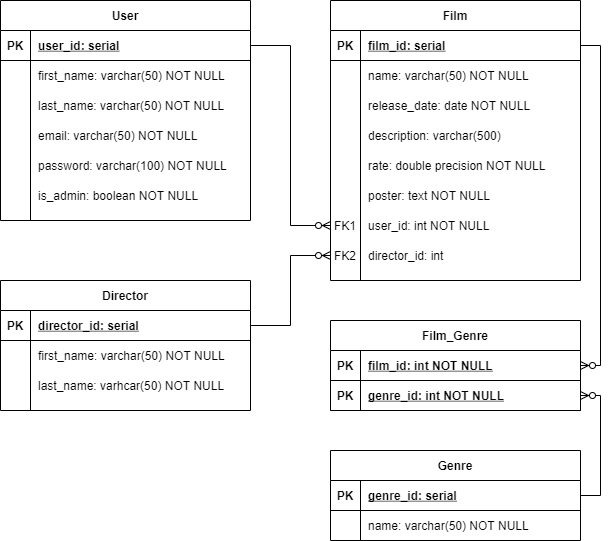

The diagram above was exported from draw.io. Its source (the exported page's mxGraphModel, read from the mxfile embedded in the PNG):
<mxGraphModel dx="1422" dy="795" grid="1" gridSize="10" guides="1" tooltips="1" connect="1" arrows="1" fold="1" page="1" pageScale="1" pageWidth="850" pageHeight="1100" math="0" shadow="0" extFonts="Permanent Marker^https://fonts.googleapis.com/css?family=Permanent+Marker">
  <root>
    <mxCell id="0" />
    <mxCell id="1" parent="0" />
    <mxCell id="C-vyLk0tnHw3VtMMgP7b-2" value="Film" style="shape=table;startSize=30;container=1;collapsible=1;childLayout=tableLayout;fixedRows=1;rowLines=0;fontStyle=1;align=center;resizeLast=1;" parent="1" vertex="1">
      <mxGeometry x="450" y="120" width="250" height="280" as="geometry" />
    </mxCell>
    <mxCell id="C-vyLk0tnHw3VtMMgP7b-3" value="" style="shape=partialRectangle;collapsible=0;dropTarget=0;pointerEvents=0;fillColor=none;points=[[0,0.5],[1,0.5]];portConstraint=eastwest;top=0;left=0;right=0;bottom=1;" parent="C-vyLk0tnHw3VtMMgP7b-2" vertex="1">
      <mxGeometry y="30" width="250" height="30" as="geometry" />
    </mxCell>
    <mxCell id="C-vyLk0tnHw3VtMMgP7b-4" value="PK" style="shape=partialRectangle;overflow=hidden;connectable=0;fillColor=none;top=0;left=0;bottom=0;right=0;fontStyle=1;" parent="C-vyLk0tnHw3VtMMgP7b-3" vertex="1">
      <mxGeometry width="30" height="30" as="geometry" />
    </mxCell>
    <mxCell id="C-vyLk0tnHw3VtMMgP7b-5" value="film_id: serial" style="shape=partialRectangle;overflow=hidden;connectable=0;fillColor=none;top=0;left=0;bottom=0;right=0;align=left;spacingLeft=6;fontStyle=5;" parent="C-vyLk0tnHw3VtMMgP7b-3" vertex="1">
      <mxGeometry x="30" width="220" height="30" as="geometry" />
    </mxCell>
    <mxCell id="C-vyLk0tnHw3VtMMgP7b-6" value="" style="shape=partialRectangle;collapsible=0;dropTarget=0;pointerEvents=0;fillColor=none;points=[[0,0.5],[1,0.5]];portConstraint=eastwest;top=0;left=0;right=0;bottom=0;" parent="C-vyLk0tnHw3VtMMgP7b-2" vertex="1">
      <mxGeometry y="60" width="250" height="30" as="geometry" />
    </mxCell>
    <mxCell id="C-vyLk0tnHw3VtMMgP7b-7" value="" style="shape=partialRectangle;overflow=hidden;connectable=0;fillColor=none;top=0;left=0;bottom=0;right=0;" parent="C-vyLk0tnHw3VtMMgP7b-6" vertex="1">
      <mxGeometry width="30" height="30" as="geometry" />
    </mxCell>
    <mxCell id="C-vyLk0tnHw3VtMMgP7b-8" value="name: varchar(50) NOT NULL" style="shape=partialRectangle;overflow=hidden;connectable=0;fillColor=none;top=0;left=0;bottom=0;right=0;align=left;spacingLeft=6;" parent="C-vyLk0tnHw3VtMMgP7b-6" vertex="1">
      <mxGeometry x="30" width="220" height="30" as="geometry" />
    </mxCell>
    <mxCell id="C-vyLk0tnHw3VtMMgP7b-9" value="" style="shape=partialRectangle;collapsible=0;dropTarget=0;pointerEvents=0;fillColor=none;points=[[0,0.5],[1,0.5]];portConstraint=eastwest;top=0;left=0;right=0;bottom=0;" parent="C-vyLk0tnHw3VtMMgP7b-2" vertex="1">
      <mxGeometry y="90" width="250" height="30" as="geometry" />
    </mxCell>
    <mxCell id="C-vyLk0tnHw3VtMMgP7b-10" value="" style="shape=partialRectangle;overflow=hidden;connectable=0;fillColor=none;top=0;left=0;bottom=0;right=0;" parent="C-vyLk0tnHw3VtMMgP7b-9" vertex="1">
      <mxGeometry width="30" height="30" as="geometry" />
    </mxCell>
    <mxCell id="C-vyLk0tnHw3VtMMgP7b-11" value="release_date: date NOT NULL" style="shape=partialRectangle;overflow=hidden;connectable=0;fillColor=none;top=0;left=0;bottom=0;right=0;align=left;spacingLeft=6;" parent="C-vyLk0tnHw3VtMMgP7b-9" vertex="1">
      <mxGeometry x="30" width="220" height="30" as="geometry" />
    </mxCell>
    <mxCell id="eqC60UUaxNx9993Z1tSW-13" value="" style="shape=partialRectangle;collapsible=0;dropTarget=0;pointerEvents=0;fillColor=none;points=[[0,0.5],[1,0.5]];portConstraint=eastwest;top=0;left=0;right=0;bottom=0;" parent="C-vyLk0tnHw3VtMMgP7b-2" vertex="1">
      <mxGeometry y="120" width="250" height="30" as="geometry" />
    </mxCell>
    <mxCell id="eqC60UUaxNx9993Z1tSW-14" value="" style="shape=partialRectangle;overflow=hidden;connectable=0;fillColor=none;top=0;left=0;bottom=0;right=0;" parent="eqC60UUaxNx9993Z1tSW-13" vertex="1">
      <mxGeometry width="30" height="30" as="geometry" />
    </mxCell>
    <mxCell id="eqC60UUaxNx9993Z1tSW-15" value="description: varchar(500) " style="shape=partialRectangle;overflow=hidden;connectable=0;fillColor=none;top=0;left=0;bottom=0;right=0;align=left;spacingLeft=6;" parent="eqC60UUaxNx9993Z1tSW-13" vertex="1">
      <mxGeometry x="30" width="220" height="30" as="geometry" />
    </mxCell>
    <mxCell id="eqC60UUaxNx9993Z1tSW-16" value="" style="shape=partialRectangle;collapsible=0;dropTarget=0;pointerEvents=0;fillColor=none;points=[[0,0.5],[1,0.5]];portConstraint=eastwest;top=0;left=0;right=0;bottom=0;" parent="C-vyLk0tnHw3VtMMgP7b-2" vertex="1">
      <mxGeometry y="150" width="250" height="30" as="geometry" />
    </mxCell>
    <mxCell id="eqC60UUaxNx9993Z1tSW-17" value="" style="shape=partialRectangle;overflow=hidden;connectable=0;fillColor=none;top=0;left=0;bottom=0;right=0;" parent="eqC60UUaxNx9993Z1tSW-16" vertex="1">
      <mxGeometry width="30" height="30" as="geometry" />
    </mxCell>
    <mxCell id="eqC60UUaxNx9993Z1tSW-18" value="rate: double precision NOT NULL" style="shape=partialRectangle;overflow=hidden;connectable=0;fillColor=none;top=0;left=0;bottom=0;right=0;align=left;spacingLeft=6;" parent="eqC60UUaxNx9993Z1tSW-16" vertex="1">
      <mxGeometry x="30" width="220" height="30" as="geometry" />
    </mxCell>
    <mxCell id="eqC60UUaxNx9993Z1tSW-19" value="" style="shape=partialRectangle;collapsible=0;dropTarget=0;pointerEvents=0;fillColor=none;points=[[0,0.5],[1,0.5]];portConstraint=eastwest;top=0;left=0;right=0;bottom=0;" parent="C-vyLk0tnHw3VtMMgP7b-2" vertex="1">
      <mxGeometry y="180" width="250" height="30" as="geometry" />
    </mxCell>
    <mxCell id="eqC60UUaxNx9993Z1tSW-20" value="" style="shape=partialRectangle;overflow=hidden;connectable=0;fillColor=none;top=0;left=0;bottom=0;right=0;" parent="eqC60UUaxNx9993Z1tSW-19" vertex="1">
      <mxGeometry width="30" height="30" as="geometry" />
    </mxCell>
    <mxCell id="eqC60UUaxNx9993Z1tSW-21" value="poster: text NOT NULL" style="shape=partialRectangle;overflow=hidden;connectable=0;fillColor=none;top=0;left=0;bottom=0;right=0;align=left;spacingLeft=6;" parent="eqC60UUaxNx9993Z1tSW-19" vertex="1">
      <mxGeometry x="30" width="220" height="30" as="geometry" />
    </mxCell>
    <mxCell id="eqC60UUaxNx9993Z1tSW-22" value="" style="shape=partialRectangle;collapsible=0;dropTarget=0;pointerEvents=0;fillColor=none;points=[[0,0.5],[1,0.5]];portConstraint=eastwest;top=0;left=0;right=0;bottom=0;" parent="C-vyLk0tnHw3VtMMgP7b-2" vertex="1">
      <mxGeometry y="210" width="250" height="30" as="geometry" />
    </mxCell>
    <mxCell id="eqC60UUaxNx9993Z1tSW-23" value="FK1" style="shape=partialRectangle;overflow=hidden;connectable=0;fillColor=none;top=0;left=0;bottom=0;right=0;" parent="eqC60UUaxNx9993Z1tSW-22" vertex="1">
      <mxGeometry width="30" height="30" as="geometry" />
    </mxCell>
    <mxCell id="eqC60UUaxNx9993Z1tSW-24" value="user_id: int NOT NULL" style="shape=partialRectangle;overflow=hidden;connectable=0;fillColor=none;top=0;left=0;bottom=0;right=0;align=left;spacingLeft=6;" parent="eqC60UUaxNx9993Z1tSW-22" vertex="1">
      <mxGeometry x="30" width="220" height="30" as="geometry" />
    </mxCell>
    <mxCell id="eqC60UUaxNx9993Z1tSW-26" value="" style="shape=partialRectangle;collapsible=0;dropTarget=0;pointerEvents=0;fillColor=none;points=[[0,0.5],[1,0.5]];portConstraint=eastwest;top=0;left=0;right=0;bottom=0;" parent="C-vyLk0tnHw3VtMMgP7b-2" vertex="1">
      <mxGeometry y="240" width="250" height="30" as="geometry" />
    </mxCell>
    <mxCell id="eqC60UUaxNx9993Z1tSW-27" value="FK2" style="shape=partialRectangle;overflow=hidden;connectable=0;fillColor=none;top=0;left=0;bottom=0;right=0;" parent="eqC60UUaxNx9993Z1tSW-26" vertex="1">
      <mxGeometry width="30" height="30" as="geometry" />
    </mxCell>
    <mxCell id="eqC60UUaxNx9993Z1tSW-28" value="director_id: int" style="shape=partialRectangle;overflow=hidden;connectable=0;fillColor=none;top=0;left=0;bottom=0;right=0;align=left;spacingLeft=6;" parent="eqC60UUaxNx9993Z1tSW-26" vertex="1">
      <mxGeometry x="30" width="220" height="30" as="geometry" />
    </mxCell>
    <mxCell id="C-vyLk0tnHw3VtMMgP7b-13" value="Director" style="shape=table;startSize=30;container=1;collapsible=1;childLayout=tableLayout;fixedRows=1;rowLines=0;fontStyle=1;align=center;resizeLast=1;" parent="1" vertex="1">
      <mxGeometry x="120" y="400" width="250" height="130" as="geometry" />
    </mxCell>
    <mxCell id="C-vyLk0tnHw3VtMMgP7b-14" value="" style="shape=partialRectangle;collapsible=0;dropTarget=0;pointerEvents=0;fillColor=none;points=[[0,0.5],[1,0.5]];portConstraint=eastwest;top=0;left=0;right=0;bottom=1;" parent="C-vyLk0tnHw3VtMMgP7b-13" vertex="1">
      <mxGeometry y="30" width="250" height="30" as="geometry" />
    </mxCell>
    <mxCell id="C-vyLk0tnHw3VtMMgP7b-15" value="PK" style="shape=partialRectangle;overflow=hidden;connectable=0;fillColor=none;top=0;left=0;bottom=0;right=0;fontStyle=1;" parent="C-vyLk0tnHw3VtMMgP7b-14" vertex="1">
      <mxGeometry width="30" height="30" as="geometry" />
    </mxCell>
    <mxCell id="C-vyLk0tnHw3VtMMgP7b-16" value="director_id: serial" style="shape=partialRectangle;overflow=hidden;connectable=0;fillColor=none;top=0;left=0;bottom=0;right=0;align=left;spacingLeft=6;fontStyle=5;" parent="C-vyLk0tnHw3VtMMgP7b-14" vertex="1">
      <mxGeometry x="30" width="220" height="30" as="geometry" />
    </mxCell>
    <mxCell id="C-vyLk0tnHw3VtMMgP7b-17" value="" style="shape=partialRectangle;collapsible=0;dropTarget=0;pointerEvents=0;fillColor=none;points=[[0,0.5],[1,0.5]];portConstraint=eastwest;top=0;left=0;right=0;bottom=0;" parent="C-vyLk0tnHw3VtMMgP7b-13" vertex="1">
      <mxGeometry y="60" width="250" height="30" as="geometry" />
    </mxCell>
    <mxCell id="C-vyLk0tnHw3VtMMgP7b-18" value="" style="shape=partialRectangle;overflow=hidden;connectable=0;fillColor=none;top=0;left=0;bottom=0;right=0;" parent="C-vyLk0tnHw3VtMMgP7b-17" vertex="1">
      <mxGeometry width="30" height="30" as="geometry" />
    </mxCell>
    <mxCell id="C-vyLk0tnHw3VtMMgP7b-19" value="first_name: varchar(50) NOT NULL" style="shape=partialRectangle;overflow=hidden;connectable=0;fillColor=none;top=0;left=0;bottom=0;right=0;align=left;spacingLeft=6;" parent="C-vyLk0tnHw3VtMMgP7b-17" vertex="1">
      <mxGeometry x="30" width="220" height="30" as="geometry" />
    </mxCell>
    <mxCell id="C-vyLk0tnHw3VtMMgP7b-20" value="" style="shape=partialRectangle;collapsible=0;dropTarget=0;pointerEvents=0;fillColor=none;points=[[0,0.5],[1,0.5]];portConstraint=eastwest;top=0;left=0;right=0;bottom=0;" parent="C-vyLk0tnHw3VtMMgP7b-13" vertex="1">
      <mxGeometry y="90" width="250" height="30" as="geometry" />
    </mxCell>
    <mxCell id="C-vyLk0tnHw3VtMMgP7b-21" value="" style="shape=partialRectangle;overflow=hidden;connectable=0;fillColor=none;top=0;left=0;bottom=0;right=0;" parent="C-vyLk0tnHw3VtMMgP7b-20" vertex="1">
      <mxGeometry width="30" height="30" as="geometry" />
    </mxCell>
    <mxCell id="C-vyLk0tnHw3VtMMgP7b-22" value="last_name: varhcar(50) NOT NULL" style="shape=partialRectangle;overflow=hidden;connectable=0;fillColor=none;top=0;left=0;bottom=0;right=0;align=left;spacingLeft=6;" parent="C-vyLk0tnHw3VtMMgP7b-20" vertex="1">
      <mxGeometry x="30" width="220" height="30" as="geometry" />
    </mxCell>
    <mxCell id="C-vyLk0tnHw3VtMMgP7b-23" value="User" style="shape=table;startSize=30;container=1;collapsible=1;childLayout=tableLayout;fixedRows=1;rowLines=0;fontStyle=1;align=center;resizeLast=1;" parent="1" vertex="1">
      <mxGeometry x="120" y="120" width="250" height="220" as="geometry" />
    </mxCell>
    <mxCell id="C-vyLk0tnHw3VtMMgP7b-24" value="" style="shape=partialRectangle;collapsible=0;dropTarget=0;pointerEvents=0;fillColor=none;points=[[0,0.5],[1,0.5]];portConstraint=eastwest;top=0;left=0;right=0;bottom=1;" parent="C-vyLk0tnHw3VtMMgP7b-23" vertex="1">
      <mxGeometry y="30" width="250" height="30" as="geometry" />
    </mxCell>
    <mxCell id="C-vyLk0tnHw3VtMMgP7b-25" value="PK" style="shape=partialRectangle;overflow=hidden;connectable=0;fillColor=none;top=0;left=0;bottom=0;right=0;fontStyle=1;" parent="C-vyLk0tnHw3VtMMgP7b-24" vertex="1">
      <mxGeometry width="30" height="30" as="geometry" />
    </mxCell>
    <mxCell id="C-vyLk0tnHw3VtMMgP7b-26" value="user_id: serial" style="shape=partialRectangle;overflow=hidden;connectable=0;fillColor=none;top=0;left=0;bottom=0;right=0;align=left;spacingLeft=6;fontStyle=5;" parent="C-vyLk0tnHw3VtMMgP7b-24" vertex="1">
      <mxGeometry x="30" width="220" height="30" as="geometry" />
    </mxCell>
    <mxCell id="C-vyLk0tnHw3VtMMgP7b-27" value="" style="shape=partialRectangle;collapsible=0;dropTarget=0;pointerEvents=0;fillColor=none;points=[[0,0.5],[1,0.5]];portConstraint=eastwest;top=0;left=0;right=0;bottom=0;" parent="C-vyLk0tnHw3VtMMgP7b-23" vertex="1">
      <mxGeometry y="60" width="250" height="30" as="geometry" />
    </mxCell>
    <mxCell id="C-vyLk0tnHw3VtMMgP7b-28" value="" style="shape=partialRectangle;overflow=hidden;connectable=0;fillColor=none;top=0;left=0;bottom=0;right=0;" parent="C-vyLk0tnHw3VtMMgP7b-27" vertex="1">
      <mxGeometry width="30" height="30" as="geometry" />
    </mxCell>
    <mxCell id="C-vyLk0tnHw3VtMMgP7b-29" value="first_name: varchar(50) NOT NULL" style="shape=partialRectangle;overflow=hidden;connectable=0;fillColor=none;top=0;left=0;bottom=0;right=0;align=left;spacingLeft=6;" parent="C-vyLk0tnHw3VtMMgP7b-27" vertex="1">
      <mxGeometry x="30" width="220" height="30" as="geometry" />
    </mxCell>
    <mxCell id="eqC60UUaxNx9993Z1tSW-1" value="" style="shape=partialRectangle;collapsible=0;dropTarget=0;pointerEvents=0;fillColor=none;points=[[0,0.5],[1,0.5]];portConstraint=eastwest;top=0;left=0;right=0;bottom=0;" parent="C-vyLk0tnHw3VtMMgP7b-23" vertex="1">
      <mxGeometry y="90" width="250" height="30" as="geometry" />
    </mxCell>
    <mxCell id="eqC60UUaxNx9993Z1tSW-2" value="" style="shape=partialRectangle;overflow=hidden;connectable=0;fillColor=none;top=0;left=0;bottom=0;right=0;" parent="eqC60UUaxNx9993Z1tSW-1" vertex="1">
      <mxGeometry width="30" height="30" as="geometry" />
    </mxCell>
    <mxCell id="eqC60UUaxNx9993Z1tSW-3" value="last_name: varchar(50) NOT NULL" style="shape=partialRectangle;overflow=hidden;connectable=0;fillColor=none;top=0;left=0;bottom=0;right=0;align=left;spacingLeft=6;" parent="eqC60UUaxNx9993Z1tSW-1" vertex="1">
      <mxGeometry x="30" width="220" height="30" as="geometry" />
    </mxCell>
    <mxCell id="eqC60UUaxNx9993Z1tSW-4" value="" style="shape=partialRectangle;collapsible=0;dropTarget=0;pointerEvents=0;fillColor=none;points=[[0,0.5],[1,0.5]];portConstraint=eastwest;top=0;left=0;right=0;bottom=0;" parent="C-vyLk0tnHw3VtMMgP7b-23" vertex="1">
      <mxGeometry y="120" width="250" height="30" as="geometry" />
    </mxCell>
    <mxCell id="eqC60UUaxNx9993Z1tSW-5" value="" style="shape=partialRectangle;overflow=hidden;connectable=0;fillColor=none;top=0;left=0;bottom=0;right=0;" parent="eqC60UUaxNx9993Z1tSW-4" vertex="1">
      <mxGeometry width="30" height="30" as="geometry" />
    </mxCell>
    <mxCell id="eqC60UUaxNx9993Z1tSW-6" value="email: varchar(50) NOT NULL" style="shape=partialRectangle;overflow=hidden;connectable=0;fillColor=none;top=0;left=0;bottom=0;right=0;align=left;spacingLeft=6;" parent="eqC60UUaxNx9993Z1tSW-4" vertex="1">
      <mxGeometry x="30" width="220" height="30" as="geometry" />
    </mxCell>
    <mxCell id="eqC60UUaxNx9993Z1tSW-7" value="" style="shape=partialRectangle;collapsible=0;dropTarget=0;pointerEvents=0;fillColor=none;points=[[0,0.5],[1,0.5]];portConstraint=eastwest;top=0;left=0;right=0;bottom=0;" parent="C-vyLk0tnHw3VtMMgP7b-23" vertex="1">
      <mxGeometry y="150" width="250" height="30" as="geometry" />
    </mxCell>
    <mxCell id="eqC60UUaxNx9993Z1tSW-8" value="" style="shape=partialRectangle;overflow=hidden;connectable=0;fillColor=none;top=0;left=0;bottom=0;right=0;" parent="eqC60UUaxNx9993Z1tSW-7" vertex="1">
      <mxGeometry width="30" height="30" as="geometry" />
    </mxCell>
    <mxCell id="eqC60UUaxNx9993Z1tSW-9" value="password: varchar(100) NOT NULL" style="shape=partialRectangle;overflow=hidden;connectable=0;fillColor=none;top=0;left=0;bottom=0;right=0;align=left;spacingLeft=6;" parent="eqC60UUaxNx9993Z1tSW-7" vertex="1">
      <mxGeometry x="30" width="220" height="30" as="geometry" />
    </mxCell>
    <mxCell id="eqC60UUaxNx9993Z1tSW-10" value="" style="shape=partialRectangle;collapsible=0;dropTarget=0;pointerEvents=0;fillColor=none;points=[[0,0.5],[1,0.5]];portConstraint=eastwest;top=0;left=0;right=0;bottom=0;" parent="C-vyLk0tnHw3VtMMgP7b-23" vertex="1">
      <mxGeometry y="180" width="250" height="30" as="geometry" />
    </mxCell>
    <mxCell id="eqC60UUaxNx9993Z1tSW-11" value="" style="shape=partialRectangle;overflow=hidden;connectable=0;fillColor=none;top=0;left=0;bottom=0;right=0;" parent="eqC60UUaxNx9993Z1tSW-10" vertex="1">
      <mxGeometry width="30" height="30" as="geometry" />
    </mxCell>
    <mxCell id="eqC60UUaxNx9993Z1tSW-12" value="is_admin: boolean NOT NULL" style="shape=partialRectangle;overflow=hidden;connectable=0;fillColor=none;top=0;left=0;bottom=0;right=0;align=left;spacingLeft=6;" parent="eqC60UUaxNx9993Z1tSW-10" vertex="1">
      <mxGeometry x="30" width="220" height="30" as="geometry" />
    </mxCell>
    <mxCell id="eqC60UUaxNx9993Z1tSW-25" style="edgeStyle=orthogonalEdgeStyle;rounded=0;orthogonalLoop=1;jettySize=auto;html=1;exitX=1;exitY=0.5;exitDx=0;exitDy=0;entryX=0;entryY=0.5;entryDx=0;entryDy=0;endArrow=ERzeroToMany;endFill=1;" parent="1" source="C-vyLk0tnHw3VtMMgP7b-24" target="eqC60UUaxNx9993Z1tSW-22" edge="1">
      <mxGeometry relative="1" as="geometry" />
    </mxCell>
    <mxCell id="eqC60UUaxNx9993Z1tSW-32" style="edgeStyle=orthogonalEdgeStyle;rounded=0;orthogonalLoop=1;jettySize=auto;html=1;exitX=1;exitY=0.5;exitDx=0;exitDy=0;entryX=0;entryY=0.5;entryDx=0;entryDy=0;endArrow=ERzeroToMany;endFill=1;" parent="1" source="C-vyLk0tnHw3VtMMgP7b-14" target="eqC60UUaxNx9993Z1tSW-26" edge="1">
      <mxGeometry relative="1" as="geometry" />
    </mxCell>
    <mxCell id="eqC60UUaxNx9993Z1tSW-33" value="Genre" style="shape=table;startSize=30;container=1;collapsible=1;childLayout=tableLayout;fixedRows=1;rowLines=0;fontStyle=1;align=center;resizeLast=1;" parent="1" vertex="1">
      <mxGeometry x="450" y="570" width="250" height="90" as="geometry" />
    </mxCell>
    <mxCell id="eqC60UUaxNx9993Z1tSW-34" value="" style="shape=partialRectangle;collapsible=0;dropTarget=0;pointerEvents=0;fillColor=none;points=[[0,0.5],[1,0.5]];portConstraint=eastwest;top=0;left=0;right=0;bottom=1;" parent="eqC60UUaxNx9993Z1tSW-33" vertex="1">
      <mxGeometry y="30" width="250" height="30" as="geometry" />
    </mxCell>
    <mxCell id="eqC60UUaxNx9993Z1tSW-35" value="PK" style="shape=partialRectangle;overflow=hidden;connectable=0;fillColor=none;top=0;left=0;bottom=0;right=0;fontStyle=1;" parent="eqC60UUaxNx9993Z1tSW-34" vertex="1">
      <mxGeometry width="30" height="30" as="geometry" />
    </mxCell>
    <mxCell id="eqC60UUaxNx9993Z1tSW-36" value="genre_id: serial" style="shape=partialRectangle;overflow=hidden;connectable=0;fillColor=none;top=0;left=0;bottom=0;right=0;align=left;spacingLeft=6;fontStyle=5;" parent="eqC60UUaxNx9993Z1tSW-34" vertex="1">
      <mxGeometry x="30" width="220" height="30" as="geometry" />
    </mxCell>
    <mxCell id="eqC60UUaxNx9993Z1tSW-37" value="" style="shape=partialRectangle;collapsible=0;dropTarget=0;pointerEvents=0;fillColor=none;points=[[0,0.5],[1,0.5]];portConstraint=eastwest;top=0;left=0;right=0;bottom=0;" parent="eqC60UUaxNx9993Z1tSW-33" vertex="1">
      <mxGeometry y="60" width="250" height="30" as="geometry" />
    </mxCell>
    <mxCell id="eqC60UUaxNx9993Z1tSW-38" value="" style="shape=partialRectangle;overflow=hidden;connectable=0;fillColor=none;top=0;left=0;bottom=0;right=0;" parent="eqC60UUaxNx9993Z1tSW-37" vertex="1">
      <mxGeometry width="30" height="30" as="geometry" />
    </mxCell>
    <mxCell id="eqC60UUaxNx9993Z1tSW-39" value="name: varchar(50) NOT NULL" style="shape=partialRectangle;overflow=hidden;connectable=0;fillColor=none;top=0;left=0;bottom=0;right=0;align=left;spacingLeft=6;" parent="eqC60UUaxNx9993Z1tSW-37" vertex="1">
      <mxGeometry x="30" width="220" height="30" as="geometry" />
    </mxCell>
    <mxCell id="eqC60UUaxNx9993Z1tSW-43" value="Film_Genre" style="shape=table;startSize=30;container=1;collapsible=1;childLayout=tableLayout;fixedRows=1;rowLines=0;fontStyle=1;align=center;resizeLast=1;" parent="1" vertex="1">
      <mxGeometry x="450" y="440" width="250" height="90" as="geometry" />
    </mxCell>
    <mxCell id="eqC60UUaxNx9993Z1tSW-44" value="" style="shape=partialRectangle;collapsible=0;dropTarget=0;pointerEvents=0;fillColor=none;points=[[0,0.5],[1,0.5]];portConstraint=eastwest;top=0;left=0;right=0;bottom=1;" parent="eqC60UUaxNx9993Z1tSW-43" vertex="1">
      <mxGeometry y="30" width="250" height="30" as="geometry" />
    </mxCell>
    <mxCell id="eqC60UUaxNx9993Z1tSW-45" value="PK" style="shape=partialRectangle;overflow=hidden;connectable=0;fillColor=none;top=0;left=0;bottom=0;right=0;fontStyle=1;" parent="eqC60UUaxNx9993Z1tSW-44" vertex="1">
      <mxGeometry width="30" height="30" as="geometry" />
    </mxCell>
    <mxCell id="eqC60UUaxNx9993Z1tSW-46" value="film_id: int NOT NULL" style="shape=partialRectangle;overflow=hidden;connectable=0;fillColor=none;top=0;left=0;bottom=0;right=0;align=left;spacingLeft=6;fontStyle=5;" parent="eqC60UUaxNx9993Z1tSW-44" vertex="1">
      <mxGeometry x="30" width="220" height="30" as="geometry" />
    </mxCell>
    <mxCell id="eqC60UUaxNx9993Z1tSW-53" value="" style="shape=partialRectangle;collapsible=0;dropTarget=0;pointerEvents=0;fillColor=none;points=[[0,0.5],[1,0.5]];portConstraint=eastwest;top=0;left=0;right=0;bottom=1;" parent="eqC60UUaxNx9993Z1tSW-43" vertex="1">
      <mxGeometry y="60" width="250" height="30" as="geometry" />
    </mxCell>
    <mxCell id="eqC60UUaxNx9993Z1tSW-54" value="PK" style="shape=partialRectangle;overflow=hidden;connectable=0;fillColor=none;top=0;left=0;bottom=0;right=0;fontStyle=1;" parent="eqC60UUaxNx9993Z1tSW-53" vertex="1">
      <mxGeometry width="30" height="30" as="geometry" />
    </mxCell>
    <mxCell id="eqC60UUaxNx9993Z1tSW-55" value="genre_id: int NOT NULL" style="shape=partialRectangle;overflow=hidden;connectable=0;fillColor=none;top=0;left=0;bottom=0;right=0;align=left;spacingLeft=6;fontStyle=5;" parent="eqC60UUaxNx9993Z1tSW-53" vertex="1">
      <mxGeometry x="30" width="220" height="30" as="geometry" />
    </mxCell>
    <mxCell id="eqC60UUaxNx9993Z1tSW-56" style="edgeStyle=orthogonalEdgeStyle;rounded=0;orthogonalLoop=1;jettySize=auto;html=1;exitX=1;exitY=0.5;exitDx=0;exitDy=0;entryX=1;entryY=0.5;entryDx=0;entryDy=0;endArrow=ERzeroToMany;endFill=1;" parent="1" source="eqC60UUaxNx9993Z1tSW-34" target="eqC60UUaxNx9993Z1tSW-53" edge="1">
      <mxGeometry relative="1" as="geometry" />
    </mxCell>
    <mxCell id="eqC60UUaxNx9993Z1tSW-57" style="edgeStyle=orthogonalEdgeStyle;rounded=0;orthogonalLoop=1;jettySize=auto;html=1;exitX=1;exitY=0.5;exitDx=0;exitDy=0;entryX=1;entryY=0.5;entryDx=0;entryDy=0;endArrow=ERzeroToMany;endFill=1;" parent="1" source="C-vyLk0tnHw3VtMMgP7b-3" target="eqC60UUaxNx9993Z1tSW-44" edge="1">
      <mxGeometry relative="1" as="geometry" />
    </mxCell>
  </root>
</mxGraphModel>